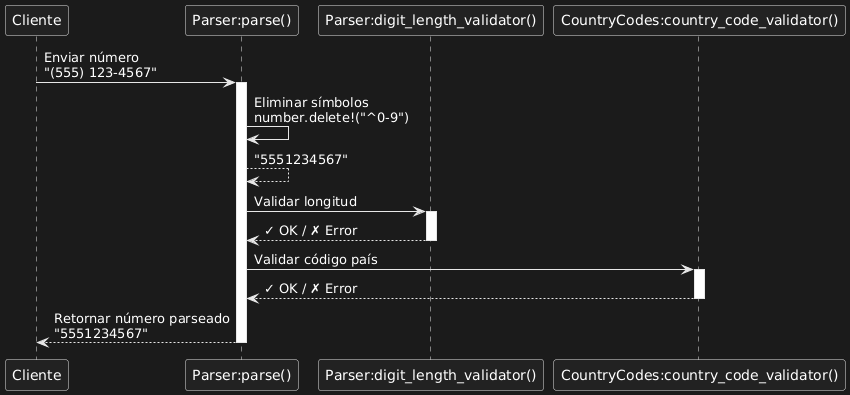

The diagram above was rendered by PlantUML. Its source (embedded in the PNG):
@startuml
participant "Cliente" as client
participant "Parser:parse()" as parser
participant "Parser:digit_length_validator()" as digit_val
participant "CountryCodes:country_code_validator()" as country_val

client -> parser : Enviar número\n"(555) 123-4567"
activate parser

parser -> parser : Eliminar símbolos\nnumber.delete!("^0-9")
parser --> parser : "5551234567"

parser -> digit_val : Validar longitud
activate digit_val
digit_val --> parser : ✓ OK / ✗ Error
deactivate digit_val

parser -> country_val : Validar código país
activate country_val
country_val --> parser : ✓ OK / ✗ Error
deactivate country_val

parser --> client : Retornar número parseado\n"5551234567"
deactivate parser
@enduml